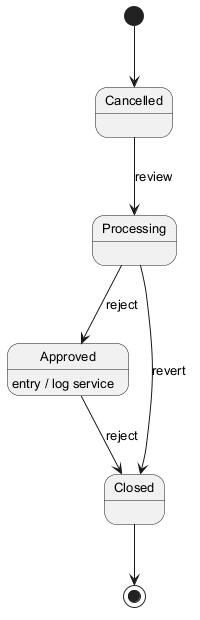

The diagram above was rendered by PlantUML. Its source (embedded in the PNG):
@startuml
skinparam defaultFontSize 13
[*] --> Cancelled
Cancelled --> Processing : review
Processing --> Approved : reject
Approved --> Closed : reject
Approved : entry / log service
Processing --> Closed : revert
Closed --> [*]
@enduml